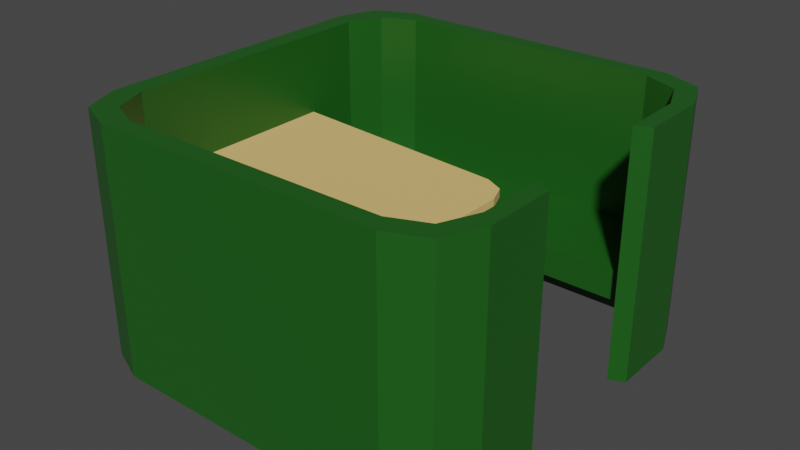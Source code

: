 # Source: B_s.blend  (saved by Blender 2.82.7; exported with 4.5.12 LTS)
import bpy
from mathutils import Matrix  # noqa: F401  (used for matrix-valued properties, if any)

bpy.ops.wm.read_factory_settings(use_empty=True)
scene = bpy.context.scene
scene.name = 'Scene'

# ---- collections
col_collection = bpy.data.collections.new('Collection'); scene.collection.children.link(col_collection)
col_b_s = bpy.data.collections.new('bås'); col_collection.children.link(col_b_s)

# ---- materials (node trees are filled in below, after node groups)
mat_b_smat = bpy.data.materials.new('BåsMat')
mat_b_smat.alpha_threshold = 0.0
mat_b_smat.use_transparent_shadow = False
mat_b_smat.line_color = (0.0, 0.0, 0.0, 1.0)
mat_tre = bpy.data.materials.new('Tre')
mat_tre.use_transparent_shadow = False

# ---- node groups
ng_auto_smooth = bpy.data.node_groups.new('Auto Smooth', 'GeometryNodeTree')
_s = ng_auto_smooth.interface.new_socket(name='Geometry', in_out='OUTPUT', socket_type='NodeSocketGeometry')
_s = ng_auto_smooth.interface.new_socket(name='Geometry', in_out='INPUT', socket_type='NodeSocketGeometry')
_s = ng_auto_smooth.interface.new_socket(name='Angle', in_out='INPUT', socket_type='NodeSocketFloat')
_s.subtype = 'ANGLE'
_s.min_value = 0.0
_s.max_value = 3.142
ng_auto_smooth.is_modifier = True
_N = ng_auto_smooth.nodes; _L = ng_auto_smooth.links
n0 = _N.new('NodeGroupOutput'); n0.name = 'Group Output'; n0.location = (480, -100)
n1 = _N.new('NodeGroupInput'); n1.name = 'Group Input'; n1.location = (-420, -300)
n2 = _N.new('NodeGroupInput'); n2.name = 'Group Input.001'; n2.location = (-60, -100)
n3 = _N.new('GeometryNodeSetShadeSmooth'); n3.name = 'Set Shade Smooth'; n3.location = (120, -100)
n3.domain = 'EDGE'
n4 = _N.new('GeometryNodeSetShadeSmooth'); n4.name = 'Set Shade Smooth.001'; n4.location = (300, -100)
n5 = _N.new('GeometryNodeInputMeshEdgeAngle'); n5.name = 'Edge Angle'; n5.location = (-420, -220)
n6 = _N.new('GeometryNodeInputEdgeSmooth'); n6.name = 'Is Edge Smooth'; n6.location = (-60, -160)
n7 = _N.new('GeometryNodeInputShadeSmooth'); n7.name = 'Is Face Smooth'; n7.location = (-240, -340)
n8 = _N.new('FunctionNodeBooleanMath'); n8.name = 'Boolean Math'; n8.location = (-60, -220)
n9 = _N.new('FunctionNodeCompare'); n9.name = 'Compare'; n9.location = (-240, -180)
n9.operation = 'LESS_EQUAL'
_L.new(n5.outputs[0], n9.inputs[0])
_L.new(n4.outputs[0], n0.inputs[0])
_L.new(n1.outputs[1], n9.inputs[1])
_L.new(n9.outputs[0], n8.inputs[0])
_L.new(n7.outputs[0], n8.inputs[1])
_L.new(n2.outputs[0], n3.inputs[0])
_L.new(n6.outputs[0], n3.inputs[1])
_L.new(n3.outputs[0], n4.inputs[0])
_L.new(n8.outputs[0], n3.inputs[2])
n0.is_active_output = True

# ---- material node trees
mat_b_smat.use_nodes = True; mat_b_smat.node_tree.nodes.clear()
_N = mat_b_smat.node_tree.nodes; _L = mat_b_smat.node_tree.links
n0 = _N.new('ShaderNodeOutputMaterial'); n0.name = 'Material Output'; n0.location = (300, 300)
n1 = _N.new('ShaderNodeBsdfPrincipled'); n1.name = 'Principled BSDF'; n1.location = (10, 300)
n1.distribution = 'GGX'
n1.subsurface_method = 'BURLEY'
n1.inputs[0].default_value = (0.01249, 0.1025, 0.01009, 1.0)
n1.inputs[2].default_value = 0.4
n1.inputs[3].default_value = 1.45
n1.inputs[27].default_value = (0.0, 0.0, 0.0, 1.0)
n1.inputs[28].default_value = 1.0
_L.new(n1.outputs[0], n0.inputs[0])
n0.is_active_output = True
mat_tre.use_nodes = True; mat_tre.node_tree.nodes.clear()
_N = mat_tre.node_tree.nodes; _L = mat_tre.node_tree.links
n0 = _N.new('ShaderNodeOutputMaterial'); n0.name = 'Material Output'; n0.location = (300, 300)
n1 = _N.new('ShaderNodeBsdfPrincipled'); n1.name = 'Principled BSDF'; n1.location = (10, 300)
n1.distribution = 'GGX'
n1.subsurface_method = 'BURLEY'
n1.inputs[0].default_value = (0.8, 0.5319, 0.186, 1.0)
n1.inputs[2].default_value = 1.0
n1.inputs[3].default_value = 1.45
n1.inputs[27].default_value = (0.0, 0.0, 0.0, 1.0)
n1.inputs[28].default_value = 1.0
_L.new(n1.outputs[0], n0.inputs[0])
n0.is_active_output = True

# ---- world
world_world = bpy.data.worlds.new('World'); scene.world = world_world
world_world.use_nodes = True; world_world.node_tree.nodes.clear()
_N = world_world.node_tree.nodes; _L = world_world.node_tree.links
n0 = _N.new('ShaderNodeOutputWorld'); n0.name = 'World Output'; n0.location = (300, 300)
n1 = _N.new('ShaderNodeBackground'); n1.name = 'Background'; n1.location = (10, 300)
n1.inputs[0].default_value = (0.05088, 0.05088, 0.05088, 1.0)
_L.new(n1.outputs[0], n0.inputs[0])
n0.is_active_output = True
world_world.color = (0.05088, 0.05088, 0.05088)
world_world.use_sun_shadow = False
world_world.sun_shadow_jitter_overblur = 0.0

# ---- meshes
me_cube_007 = bpy.data.meshes.new('Cube.007')
me_cube_007.from_pydata([(0.8276, 0.3807, 0.8713), (0.8276, 0.3807, -0.8132), (0.8276, -0.3807, 0.8713), (0.8276, -0.3807, -0.8132), (-0.9036, -1.0, -0.8132), (-1.172, -0.7312, -0.8132), (-1.094, -0.9213, -0.8132), (-1.172, -0.7312, 0.8713), (-0.9036, -1.0, 0.8713), (-1.094, -0.9213, 0.8713), (0.5588, 1.0, -0.8132), (0.8276, 0.7312, -0.8132), (0.8276, 0.7312, -0.8132), (0.7489, 0.9213, -0.8132), (-1.172, 0.7312, -0.8132), (-0.9036, 1.0, -0.8132), (-1.094, 0.9213, -0.8132), (-0.9036, 1.0, 0.8713), (-1.172, 0.7312, 0.8713), (-1.094, 0.9213, 0.8713), (0.8276, 0.7312, 0.8713), (0.5588, 1.0, 0.8713), (0.7489, 0.9213, 0.8713), (0.5588, -1.0, 0.8713), (0.8276, -0.7312, 0.8713), (0.7489, -0.9213, 0.8713), (0.8276, -0.7312, -0.8132), (0.5588, -1.0, -0.8132), (0.8276, -0.7312, -0.8132), (0.7489, -0.9213, -0.8132), (0.9134, 0.4188, 0.8713), (0.9134, 0.4188, -0.8132), (0.9134, -0.4188, 0.8713), (0.9134, -0.4188, -0.8132), (0.6177, 1.1, -0.8132), (0.8268, 1.014, -0.8132), (0.9134, 0.8044, -0.8132), (0.9134, -0.8044, -0.8132), (0.8268, -1.014, -0.8132), (0.6177, -1.1, -0.8132), (-1.2, 1.014, 0.8713), (-0.9911, 1.1, 0.8713), (-0.9911, 1.1, -0.8132), (-1.2, 1.014, -0.8132), (-1.287, 0.8044, 0.8713), (-1.287, 0.8044, -0.8132), (0.8268, -1.014, 0.8713), (0.6177, -1.1, 0.8713), (0.9134, -0.8044, 0.8713), (-1.2, -1.014, -0.8132), (-0.9911, -1.1, -0.8132), (-0.9911, -1.1, 0.8713), (-1.2, -1.014, 0.8713), (-1.287, -0.8044, -0.8132), (-1.287, -0.8044, 0.8713), (0.8268, 1.014, 0.8713), (0.9134, 0.8044, 0.8713), (0.6177, 1.1, 0.8713)], [], [(18, 19, 40, 44), (9, 7, 54, 52), (17, 21, 57, 41), (5, 6, 49, 53), (22, 13, 11, 20), (13, 11, 12), (26, 29, 28), (13, 22, 21, 10), (3, 2, 32, 33), (23, 8, 51, 47), (15, 16, 43, 42), (0, 1, 31, 30), (4, 27, 39, 50), (8, 9, 52, 51), (19, 17, 41, 40), (10, 15, 42, 34), (6, 4, 50, 49), (39, 47, 51, 50), (36, 56, 30, 31), (42, 41, 57, 34), (48, 37, 33, 32), (41, 42, 43, 40), (40, 43, 45, 44), (47, 39, 38, 46), (46, 38, 37, 48), (50, 51, 52, 49), (49, 52, 54, 53), (56, 36, 35, 55), (55, 35, 34, 57), (53, 54, 44, 45), (1, 11, 36, 31), (13, 10, 34, 35), (16, 14, 45, 43), (20, 0, 30, 56), (11, 13, 35, 36), (22, 20, 56, 55), (2, 24, 48, 32), (25, 23, 47, 46), (26, 3, 33, 37), (21, 22, 55, 57), (29, 26, 37, 38), (24, 25, 46, 48), (27, 29, 38, 39), (14, 5, 53, 45), (7, 18, 44, 54), (14, 18, 7, 5), (10, 21, 17, 15), (4, 8, 23, 27), (5, 7, 9, 6), (6, 9, 8, 4), (18, 14, 16, 19), (19, 16, 15, 17), (0, 20, 11, 1), (27, 23, 25, 29), (29, 25, 24, 28), (3, 26, 24, 2)])
_uv = me_cube_007.uv_layers.new(name='UVMap')
_uv.uv.foreach_set('vector', [0.0, 0.0, 0.0, 0.0, 0.0, 0.0, 0.0, 0.0, 0.0, 0.0, 0.0, 0.0, 0.0, 0.0, 0.0, 0.0, 0.0, 0.0, 0.0, 0.0, 0.0, 0.0, 0.0, 0.0, 0.125, 0.7164, 0.1348, 0.7402, 0.1348, 0.7402, 0.125, 0.7164, 0.0, 0.0, 0.375, 0.5098, 0.375, 0.5336, 0.0, 0.0, 0.375, 0.5098, 0.375, 0.5336, 0.375, 0.5336, 0.375, 0.75, 0.375, 0.75, 0.375, 0.75, 0.375, 0.5098, 0.0, 0.0, 0.0, 0.0, 0.3414, 0.5, 0.0, 0.0, 0.0, 0.0, 0.0, 0.0, 0.0, 0.0, 0.0, 0.0, 0.0, 0.0, 0.0, 0.0, 0.0, 0.0, 0.1586, 0.5, 0.2949, 0.3366, 0.2949, 0.3366, 0.1586, 0.5, 0.0, 0.0, 0.0, 0.0, 0.0, 0.0, 0.0, 0.0, 0.1586, 0.75, 0.3414, 0.75, 0.3414, 0.75, 0.1586, 0.75, 0.0, 0.0, 0.0, 0.0, 0.0, 0.0, 0.0, 0.0, 0.0, 0.0, 0.0, 0.0, 0.0, 0.0, 0.0, 0.0, 0.3414, 0.5, 0.1586, 0.5, 0.1586, 0.5, 0.3414, 0.5, 0.1348, 0.7402, 0.1586, 0.75, 0.1586, 0.75, 0.1348, 0.7402, 0.375, 0.7836, 0.625, 0.7836, 0.625, 0.9664, 0.375, 0.9664, 0.375, 0.5, 0.625, 0.5, 0.625, 0.5, 0.375, 0.5, 0.375, 0.2836, 0.625, 0.2836, 0.625, 0.4664, 0.375, 0.4664, 0.625, 0.75, 0.375, 0.75, 0.375, 0.75, 0.625, 0.75, 0.625, 0.2836, 0.375, 0.2836, 0.2949, 0.3366, 0.625, 0.25, 0.625, 0.25, 0.2949, 0.3366, 0.375, 0.2164, 0.625, 0.2164, 0.625, 0.7836, 0.375, 0.7836, 0.375, 0.75, 0.625, 0.75, 0.625, 0.75, 0.375, 0.75, 0.375, 0.75, 0.625, 0.75, 0.375, 0.9664, 0.625, 0.9664, 0.625, 1.0, 0.375, 1.0, 0.375, 0.0, 0.625, 0.0, 0.625, 0.0336, 0.375, 0.0336, 0.625, 0.5, 0.375, 0.5, 0.375, 0.5, 0.625, 0.5, 0.625, 0.5, 0.375, 0.5, 0.375, 0.4664, 0.625, 0.4664, 0.375, 0.0336, 0.625, 0.0336, 0.625, 0.2164, 0.375, 0.2164, 0.0, 0.0, 0.0, 0.0, 0.0, 0.0, 0.0, 0.0, 0.375, 0.5098, 0.3414, 0.5, 0.3414, 0.5, 0.375, 0.5098, 0.2949, 0.3366, 0.125, 0.5336, 0.125, 0.5336, 0.2949, 0.3366, 0.0, 0.0, 0.0, 0.0, 0.0, 0.0, 0.0, 0.0, 0.375, 0.5336, 0.375, 0.5098, 0.375, 0.5098, 0.375, 0.5336, 0.0, 0.0, 0.0, 0.0, 0.0, 0.0, 0.0, 0.0, 0.0, 0.0, 0.0, 0.0, 0.0, 0.0, 0.0, 0.0, 0.0, 0.0, 0.0, 0.0, 0.0, 0.0, 0.0, 0.0, 0.0, 0.0, 0.0, 0.0, 0.0, 0.0, 0.0, 0.0, 0.0, 0.0, 0.0, 0.0, 0.0, 0.0, 0.0, 0.0, 0.375, 0.75, 0.375, 0.75, 0.375, 0.75, 0.375, 0.75, 0.0, 0.0, 0.0, 0.0, 0.0, 0.0, 0.0, 0.0, 0.375, 0.75, 0.375, 0.75, 0.375, 0.75, 0.375, 0.75, 0.125, 0.5336, 0.125, 0.7164, 0.125, 0.7164, 0.125, 0.5336, 0.0, 0.0, 0.0, 0.0, 0.0, 0.0, 0.0, 0.0, 0.125, 0.5336, 0.0, 0.0, 0.0, 0.0, 0.125, 0.7164, 0.3414, 0.5, 0.0, 0.0, 0.0, 0.0, 0.1586, 0.5, 0.1586, 0.75, 0.0, 0.0, 0.0, 0.0, 0.3414, 0.75, 0.125, 0.7164, 0.0, 0.0, 0.0, 0.0, 0.1348, 0.7402, 0.1348, 0.7402, 0.0, 0.0, 0.0, 0.0, 0.1586, 0.75, 0.0, 0.0, 0.125, 0.5336, 0.2949, 0.3366, 0.0, 0.0, 0.0, 0.0, 0.2949, 0.3366, 0.1586, 0.5, 0.0, 0.0, 0.0, 0.0, 0.0, 0.0, 0.375, 0.5336, 0.0, 0.0, 0.3414, 0.75, 0.0, 0.0, 0.0, 0.0, 0.375, 0.75, 0.375, 0.75, 0.0, 0.0, 0.0, 0.0, 0.375, 0.75, 0.0, 0.0, 0.0, 0.0, 0.0, 0.0, 0.0, 0.0])
me_cube_007.materials.append(mat_b_smat)
me_cube_007.use_remesh_fix_poles = True
me_cube_007.use_remesh_preserve_attributes = False
me_cube_007.use_mirror_vertex_groups = False
me_cube_007.update()
me_cube_010 = bpy.data.meshes.new('Cube.010')
me_cube_010.from_pydata([(-1.173, -1.122, -0.2298), (-1.173, -1.122, 0.2298), (-1.173, 0.8776, -0.2298), (-1.173, 0.8776, 0.2298), (0.8268, -1.122, -0.2298), (0.8268, -1.122, 0.2298), (0.6929, 0.8776, -0.2298), (0.8268, 0.4896, -0.2298), (0.8268, 0.4896, 0.2298), (0.6929, 0.8776, 0.2298)], [], [(0, 1, 3, 2), (7, 8, 5, 4), (8, 9, 3, 1, 5), (4, 5, 1, 0), (2, 3, 9, 6), (8, 7, 6, 9), (2, 6, 7, 4, 0)])
_uv = me_cube_010.uv_layers.new(name='UVMap')
_uv.uv.foreach_set('vector', [0.375, 0.0, 0.625, 0.0, 0.625, 0.25, 0.375, 0.25, 0.375, 0.5485, 0.625, 0.5485, 0.625, 0.75, 0.375, 0.75, 0.625, 0.5485, 0.6735, 0.5, 0.875, 0.5, 0.875, 0.75, 0.625, 0.75, 0.375, 0.75, 0.625, 0.75, 0.625, 1.0, 0.375, 1.0, 0.375, 0.25, 0.625, 0.25, 0.625, 0.4515, 0.375, 0.4515, 0.625, 0.5485, 0.375, 0.5485, 0.375, 0.4515, 0.625, 0.4515, 0.125, 0.5, 0.3265, 0.5, 0.375, 0.5485, 0.375, 0.75, 0.125, 0.75])
me_cube_010.materials.append(mat_b_smat)
me_cube_010.use_remesh_fix_poles = True
me_cube_010.use_remesh_preserve_attributes = False
me_cube_010.use_mirror_vertex_groups = False
me_cube_010.update()
me_cube_011 = bpy.data.meshes.new('Cube.011')
me_cube_011.from_pydata([(-1.173, -1.122, -0.2298), (-1.173, -1.122, 0.2298), (-1.173, 0.8776, -0.2298), (-1.173, 0.8776, 0.2298), (0.8268, -1.122, -0.2298), (0.8268, -1.122, 0.2298), (0.6929, 0.8776, -0.2298), (0.8268, 0.4896, -0.2298), (0.8268, 0.4896, 0.2298), (0.6929, 0.8776, 0.2298)], [], [(0, 1, 3, 2), (7, 8, 5, 4), (8, 9, 3, 1, 5), (4, 5, 1, 0), (2, 3, 9, 6), (8, 7, 6, 9), (2, 6, 7, 4, 0)])
_uv = me_cube_011.uv_layers.new(name='UVMap')
_uv.uv.foreach_set('vector', [0.375, 0.0, 0.625, 0.0, 0.625, 0.25, 0.375, 0.25, 0.375, 0.5485, 0.625, 0.5485, 0.625, 0.75, 0.375, 0.75, 0.625, 0.5485, 0.6735, 0.5, 0.875, 0.5, 0.875, 0.75, 0.625, 0.75, 0.375, 0.75, 0.625, 0.75, 0.625, 1.0, 0.375, 1.0, 0.375, 0.25, 0.625, 0.25, 0.625, 0.4515, 0.375, 0.4515, 0.625, 0.5485, 0.375, 0.5485, 0.375, 0.4515, 0.625, 0.4515, 0.125, 0.5, 0.3265, 0.5, 0.375, 0.5485, 0.375, 0.75, 0.125, 0.75])
me_cube_011.materials.append(mat_b_smat)
me_cube_011.use_remesh_fix_poles = True
me_cube_011.use_remesh_preserve_attributes = False
me_cube_011.use_mirror_vertex_groups = False
me_cube_011.update()
me_cube = bpy.data.meshes.new('Cube')
me_cube.from_pydata([(-0.07023, -1.251, -1.0), (-0.07023, -1.251, 0.1918), (-0.07023, 1.251, -1.0), (-0.07023, 1.251, 0.1918), (4.173, -0.4729, -0.9439), (3.742, -0.941, -0.9497), (4.047, -0.7894, -0.9456), (3.742, -0.941, 0.1415), (4.173, -0.4729, 0.1358), (4.047, -0.7894, 0.1374), (3.742, 0.941, -0.9497), (4.173, 0.4729, -0.9439), (4.047, 0.7894, -0.9456), (4.173, 0.4729, 0.1358), (3.742, 0.941, 0.1415), (4.047, 0.7894, 0.1374)], [], [(0, 1, 3, 2), (5, 7, 1, 0), (13, 15, 14, 3, 1, 7, 9, 8), (11, 13, 8, 4), (2, 3, 14, 10), (13, 11, 12, 15), (15, 12, 10, 14), (7, 5, 6, 9), (9, 6, 4, 8), (2, 10, 12, 11, 4, 6, 5, 0)])
_uv = me_cube.uv_layers.new(name='UVMap')
_uv.uv.foreach_set('vector', [0.375, 0.0, 0.625, 0.0, 0.625, 0.25, 0.375, 0.25, 0.375, 0.7754, 0.625, 0.7754, 0.625, 1.0, 0.375, 1.0, 0.625, 0.5598, 0.6275, 0.5056, 0.6504, 0.5, 0.875, 0.5, 0.875, 0.75, 0.6504, 0.75, 0.6275, 0.7444, 0.625, 0.6902, 0.375, 0.5598, 0.625, 0.5598, 0.625, 0.6902, 0.375, 0.6902, 0.375, 0.25, 0.625, 0.25, 0.625, 0.4746, 0.375, 0.4746, 0.625, 0.5598, 0.375, 0.5598, 0.3725, 0.5056, 0.6275, 0.5056, 0.6275, 0.5056, 0.3725, 0.5056, 0.375, 0.4746, 0.625, 0.4746, 0.625, 0.7754, 0.375, 0.7754, 0.3725, 0.7444, 0.6275, 0.7444, 0.6275, 0.7444, 0.3725, 0.7444, 0.375, 0.6902, 0.625, 0.6902, 0.125, 0.5, 0.3496, 0.5, 0.3725, 0.5056, 0.375, 0.5598, 0.375, 0.6902, 0.3725, 0.7444, 0.3496, 0.75, 0.125, 0.75])
me_cube.materials.append(mat_tre)
me_cube.use_remesh_fix_poles = True
me_cube.use_remesh_preserve_attributes = False
me_cube.use_mirror_vertex_groups = False
me_cube.update()

# ---- objects
ob_cube_005 = bpy.data.objects.new('Cube.005', me_cube_007)
ob_cube_002 = bpy.data.objects.new('Cube.002', me_cube_010)
ob_cube_004 = bpy.data.objects.new('Cube.004', me_cube_011)
ob_cube = bpy.data.objects.new('Cube', me_cube)

# ---- transforms, parenting, visibility, modifiers, constraints
ob_cube_005.location = (-3.815e-06, 0.0, 0.0)
ob_cube_005.scale = (2.911, 2.911, 2.332)
ob_cube_005.lineart.crease_threshold = 0.0
ob_cube_002.location = (0.0, 2.267, -0.5402)
ob_cube_002.scale = (2.968, 0.7847, 1.0)
ob_cube_002.lineart.crease_threshold = 0.0
_m = ob_cube_002.modifiers.new('Auto Smooth', 'NODES')
_m.node_group = ng_auto_smooth
_gi = [s.identifier for s in ng_auto_smooth.interface.items_tree if s.item_type == 'SOCKET' and s.in_out == 'INPUT']
_m[_gi[1]] = 0.5236  # Angle
ob_cube_004.location = (0.0, -2.261, -0.5402)
ob_cube_004.rotation_euler = (-3.142, -0.0, 0.0)
ob_cube_004.scale = (2.968, 0.7847, 1.0)
ob_cube_004.lineart.crease_threshold = 0.0
_m = ob_cube_004.modifiers.new('Auto Smooth', 'NODES')
_m.node_group = ng_auto_smooth
_gi = [s.identifier for s in ng_auto_smooth.interface.items_tree if s.item_type == 'SOCKET' and s.in_out == 'INPUT']
_m[_gi[1]] = 0.5236  # Angle
ob_cube.location = (-3.413, -0.01394, 0.6022)
ob_cube.scale = (1.0, 1.0, -0.126)
ob_cube.lineart.crease_threshold = 0.0

# ---- collection membership
col_b_s.objects.link(ob_cube_005)
col_b_s.objects.link(ob_cube_002)
col_b_s.objects.link(ob_cube_004)
col_b_s.objects.link(ob_cube)

# ---- scene / render settings (as saved in the file)
scene.frame_start = 1; scene.frame_end = 250; scene.frame_set(1)
scene.render.engine = 'BLENDER_EEVEE_NEXT'
scene.cycles.use_denoising = False
scene.cycles.samples = 128
scene.cycles.sampling_pattern = 'TABULATED_SOBOL'
scene.cycles.use_adaptive_sampling = False
scene.cycles.use_light_tree = False
scene.view_settings.view_transform = 'Filmic'
bpy.context.view_layer.update()

# ---- added for rendering (the .blend has no active camera and no usable light): camera, sun
cam_auto = bpy.data.cameras.new('AutoCamera')
cam_auto.lens = 50.0
cam_auto.sensor_width = 36.0
cam_auto.clip_end = 1000.0
ob_auto_camera = bpy.data.objects.new('AutoCamera', cam_auto)
scene.collection.objects.link(ob_auto_camera)
ob_auto_camera.location = (8.59149, -10.962, 7.37576)
ob_auto_camera.rotation_euler = (1.09748, -7.21219e-08, 0.694738)
scene.camera = ob_auto_camera
light_auto_sun = bpy.data.lights.new('AutoSun', 'SUN')
light_auto_sun.energy = 3.0
light_auto_sun.angle = 0.0523599
ob_auto_sun = bpy.data.objects.new('AutoSun', light_auto_sun)
scene.collection.objects.link(ob_auto_sun)
ob_auto_sun.rotation_euler = (0.872665, 0.174533, 0.523599)
bpy.context.view_layer.update()

